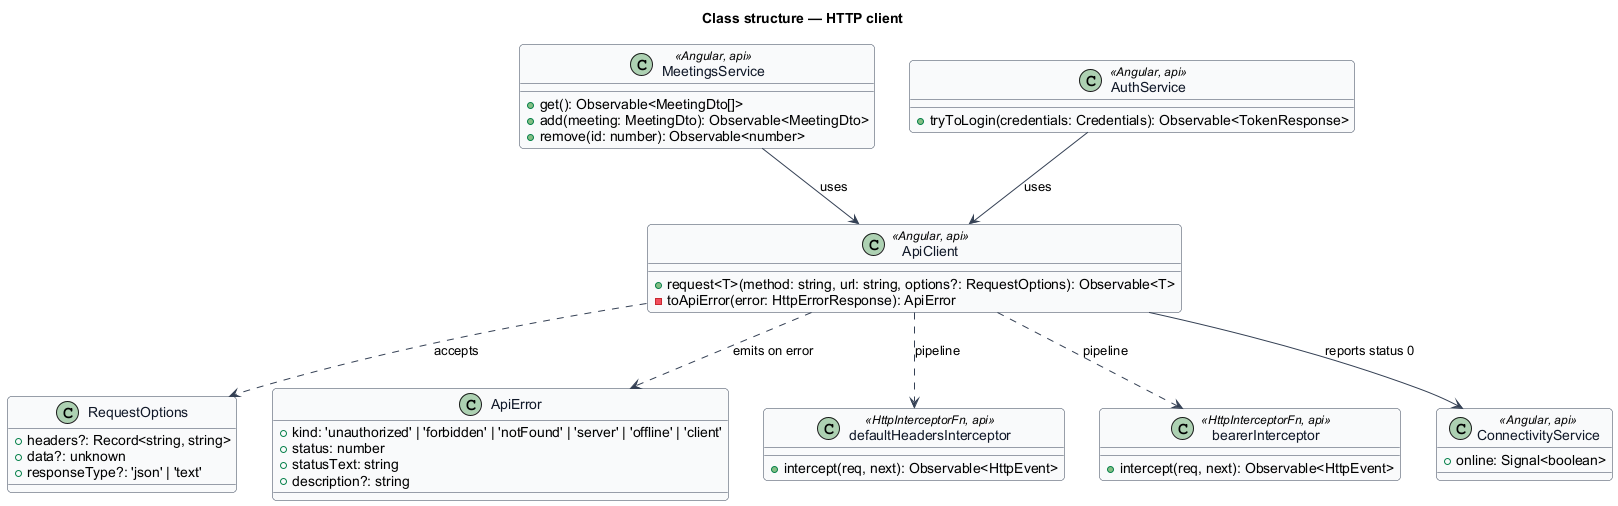

The diagram above was rendered by PlantUML. Its source (embedded in the PNG):
@startuml
skinparam backgroundColor #FFFFFF
skinparam shadowing false
skinparam roundcorner 8
skinparam defaultFontName Arial
skinparam ArrowColor #344054
skinparam class {
  BorderColor #344054
  FontColor #101828
  BackgroundColor #F9FAFB
}
title Class structure — HTTP client
class RequestOptions {
  +headers?: Record<string, string>
  +data?: unknown
  +responseType?: 'json' | 'text'
}
class ApiError {
  +kind: 'unauthorized' | 'forbidden' | 'notFound' | 'server' | 'offline' | 'client'
  +status: number
  +statusText: string
  +description?: string
}
class ApiClient <<Angular, api>> {
  +request<T>(method: string, url: string, options?: RequestOptions): Observable<T>
  -toApiError(error: HttpErrorResponse): ApiError
}
class defaultHeadersInterceptor <<HttpInterceptorFn, api>> {
  +intercept(req, next): Observable<HttpEvent>
}
class bearerInterceptor <<HttpInterceptorFn, api>> {
  +intercept(req, next): Observable<HttpEvent>
}
class MeetingsService <<Angular, api>> {
  +get(): Observable<MeetingDto[]>
  +add(meeting: MeetingDto): Observable<MeetingDto>
  +remove(id: number): Observable<number>
}
class AuthService <<Angular, api>> {
  +tryToLogin(credentials: Credentials): Observable<TokenResponse>
}
class ConnectivityService <<Angular, api>> {
  +online: Signal<boolean>
}
MeetingsService --> ApiClient : uses
AuthService --> ApiClient : uses
ApiClient ..> RequestOptions : accepts
ApiClient ..> ApiError : emits on error
ApiClient --> ConnectivityService : reports status 0
ApiClient ..> defaultHeadersInterceptor : pipeline
ApiClient ..> bearerInterceptor : pipeline
@enduml